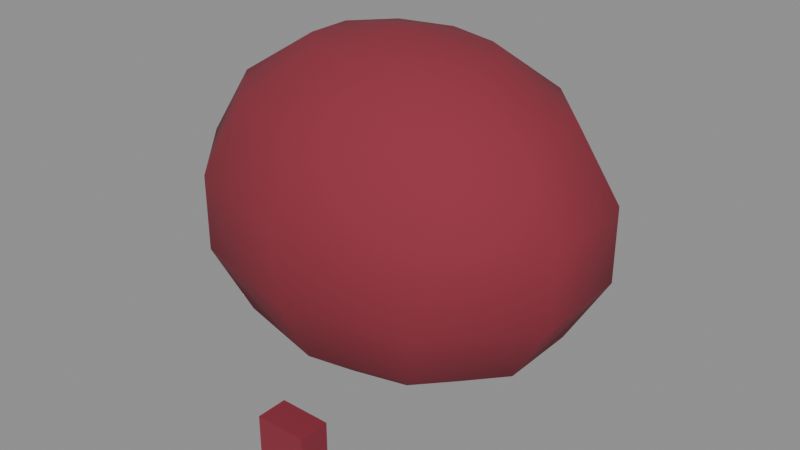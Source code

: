 # Source: person-kerchief.blend  (saved by Blender 5.3.31; exported with 4.5.12 LTS)
import bpy
from mathutils import Matrix  # noqa: F401  (used for matrix-valued properties, if any)

bpy.ops.wm.read_factory_settings(use_empty=True)
scene = bpy.context.scene
scene.name = 'Scene'

# ---- materials (node trees are filled in below, after node groups)
mat_paint0 = bpy.data.materials.new('paint0')
mat_paint0.use_backface_culling = True
mat_paint0.diffuse_color = (0.2542, 0.02315, 0.04231, 1.0)

# ---- material node trees
mat_paint0.use_nodes = True; mat_paint0.node_tree.nodes.clear()
_N = mat_paint0.node_tree.nodes; _L = mat_paint0.node_tree.links
n0 = _N.new('ShaderNodeBsdfPrincipled'); n0.name = 'Principled BSDF'; n0.location = (-200, 100)
n0.inputs[0].default_value = (0.2542, 0.02315, 0.04231, 1.0)
n0.inputs[2].default_value = 0.9
n0.inputs[10].default_value = 0.005
n1 = _N.new('ShaderNodeOutputMaterial'); n1.name = 'Material Output'; n1.location = (200, 100)
_L.new(n0.outputs[0], n1.inputs[0])
n1.is_active_output = True

# ---- meshes
me_00_paint0_r320 = bpy.data.meshes.new('00_paint0_r320')
me_00_paint0_r320.from_pydata([(0.0, 0.09, 0.3935), (0.0, 0.09, -0.2335), (0.101, 0.2, 0.3625), (0.182, 0.2883, 0.2755), (0.2269, 0.3373, 0.1498), (0.2269, 0.3373, 0.01024), (0.182, 0.2883, -0.1155), (0.101, 0.2, -0.2025), (0.1634, 0.132, 0.3625), (0.2945, 0.1657, 0.2755), (0.3672, 0.1844, 0.1498), (0.3672, 0.1844, 0.01024), (0.2945, 0.1657, -0.1155), (0.1634, 0.132, -0.2025), (0.1634, 0.04797, 0.3625), (0.2945, 0.01426, 0.2755), (0.3672, -0.004448, 0.1498), (0.3672, -0.004448, 0.01024), (0.2945, 0.01426, -0.1155), (0.1634, 0.04797, -0.2025), (0.101, -0.02004, 0.3625), (0.182, -0.1083, 0.2755), (0.2269, -0.1573, 0.1498), (0.2269, -0.1573, 0.01024), (0.182, -0.1083, -0.1155), (0.101, -0.02004, -0.2025), (8.941e-09, -0.04602, 0.3625), (1.788e-08, -0.1551, 0.2755), (0.0, -0.2156, 0.1498), (0.0, -0.2156, 0.01024), (1.788e-08, -0.1551, -0.1155), (8.941e-09, -0.04602, -0.2025), (-0.101, -0.02004, 0.3625), (-0.182, -0.1083, 0.2755), (-0.2269, -0.1573, 0.1498), (-0.2269, -0.1573, 0.01024), (-0.182, -0.1083, -0.1155), (-0.101, -0.02004, -0.2025), (-0.1634, 0.04797, 0.3625), (-0.2945, 0.01426, 0.2755), (-0.3672, -0.004448, 0.1498), (-0.3672, -0.004448, 0.01024), (-0.2945, 0.01426, -0.1155), (-0.1634, 0.04797, -0.2025), (-0.1634, 0.132, 0.3625), (-0.2945, 0.1657, 0.2755), (-0.3672, 0.1844, 0.1498), (-0.3672, 0.1844, 0.01024), (-0.2945, 0.1657, -0.1155), (-0.1634, 0.132, -0.2025), (-0.101, 0.2, 0.3625), (-0.182, 0.2883, 0.2755), (-0.2269, 0.3373, 0.1498), (-0.2269, 0.3373, 0.01024), (-0.182, 0.2883, -0.1155), (-0.101, 0.2, -0.2025), (-8.941e-09, 0.226, 0.3625), (-5.364e-08, 0.3351, 0.2755), (-5.364e-08, 0.3956, 0.1498), (-5.364e-08, 0.3956, 0.01024), (-5.364e-08, 0.3351, -0.1155), (-8.941e-09, 0.226, -0.2025)], [], [(58, 57, 3, 4), (56, 0, 2), (61, 60, 6, 7), (59, 58, 4, 5), (57, 56, 2, 3), (1, 61, 7), (60, 59, 5, 6), (1, 7, 13), (6, 5, 11, 12), (4, 3, 9, 10), (2, 0, 8), (7, 6, 12, 13), (5, 4, 10, 11), (3, 2, 8, 9), (10, 9, 15, 16), (8, 0, 14), (13, 12, 18, 19), (11, 10, 16, 17), (9, 8, 14, 15), (1, 13, 19), (12, 11, 17, 18), (19, 18, 24, 25), (17, 16, 22, 23), (15, 14, 20, 21), (1, 19, 25), (18, 17, 23, 24), (16, 15, 21, 22), (14, 0, 20), (25, 24, 30, 31), (23, 22, 28, 29), (21, 20, 26, 27), (1, 25, 31), (24, 23, 29, 30), (22, 21, 27, 28), (20, 0, 26), (27, 26, 32, 33), (1, 31, 37), (30, 29, 35, 36), (28, 27, 33, 34), (26, 0, 32), (31, 30, 36, 37), (29, 28, 34, 35), (1, 37, 43), (36, 35, 41, 42), (34, 33, 39, 40), (32, 0, 38), (37, 36, 42, 43), (35, 34, 40, 41), (33, 32, 38, 39), (42, 41, 47, 48), (40, 39, 45, 46), (38, 0, 44), (43, 42, 48, 49), (41, 40, 46, 47), (39, 38, 44, 45), (1, 43, 49), (44, 0, 50), (49, 48, 54, 55), (47, 46, 52, 53), (45, 44, 50, 51), (1, 49, 55), (48, 47, 53, 54), (46, 45, 51, 52), (55, 54, 60, 61), (53, 52, 58, 59), (51, 50, 56, 57), (1, 55, 61), (54, 53, 59, 60), (52, 51, 57, 58), (50, 0, 56)])
me_00_paint0_r320.polygons.foreach_set('use_smooth', [True] * 70)
me_00_paint0_r320.materials.append(mat_paint0)
me_00_paint0_r320.update()
me_01_paint0_noshadow_r110 = bpy.data.meshes.new('01_paint0_noshadow_r110')
me_01_paint0_noshadow_r110.from_pydata([(-0.05, -0.17, -0.32), (-0.05, -0.23, -0.32), (-0.05, -0.17, -0.22), (-0.05, -0.23, -0.22), (0.05, -0.17, -0.32), (0.05, -0.23, -0.32), (0.05, -0.17, -0.22), (0.05, -0.23, -0.22)], [], [(0, 1, 3, 2), (2, 3, 7, 6), (6, 7, 5, 4), (4, 5, 1, 0), (2, 6, 4, 0), (7, 3, 1, 5)])
me_01_paint0_noshadow_r110.materials.append(mat_paint0)
me_01_paint0_noshadow_r110.update()

# ---- objects
ob_00_paint0_r320 = bpy.data.objects.new('00_paint0_r320', me_00_paint0_r320)
ob_01_paint0_noshadow_r110 = bpy.data.objects.new('01_paint0_noshadow_r110', me_01_paint0_noshadow_r110)

# ---- transforms, parenting, visibility, modifiers, constraints
ob_00_paint0_r320.location = (0.0, 0.0, 0.0)
ob_01_paint0_noshadow_r110.location = (0.0, 0.0, 0.0)

# ---- collection membership
scene.collection.objects.link(ob_00_paint0_r320)
scene.collection.objects.link(ob_01_paint0_noshadow_r110)

# ---- scene / render settings (as saved in the file)
scene.frame_start = 1; scene.frame_end = 250; scene.frame_set(1)
scene.render.engine = 'BLENDER_EEVEE_NEXT'
scene.render.bake_bias = 0.0
scene.render.bake_samples = 0
scene.render.compositor_device = 'GPU'
scene.eevee.use_volume_custom_range = False
scene.eevee.fast_gi_thickness_near = 0.1
scene.eevee.fast_gi_thickness_far = 0.0
scene.eevee.ray_tracing_options.screen_trace_thickness = 0.1
bpy.context.view_layer.update()

# ---- added for rendering (the .blend has no active camera and no usable light): camera, sun + grey world if the file has none
cam_auto = bpy.data.cameras.new('AutoCamera')
cam_auto.lens = 50.0
cam_auto.sensor_width = 36.0
cam_auto.clip_end = 1000.0
ob_auto_camera = bpy.data.objects.new('AutoCamera', cam_auto)
scene.collection.objects.link(ob_auto_camera)
ob_auto_camera.location = (1.11018, -1.2494, 0.924898)
ob_auto_camera.rotation_euler = (1.09748, -7.21219e-08, 0.694738)
scene.camera = ob_auto_camera
light_auto_sun = bpy.data.lights.new('AutoSun', 'SUN')
light_auto_sun.energy = 3.0
light_auto_sun.angle = 0.0523599
ob_auto_sun = bpy.data.objects.new('AutoSun', light_auto_sun)
scene.collection.objects.link(ob_auto_sun)
ob_auto_sun.rotation_euler = (0.872665, 0.174533, 0.523599)
if scene.world is None:
    world_auto = bpy.data.worlds.new('AutoWorld')
    world_auto.color = (0.3, 0.3, 0.3)
    scene.world = world_auto
bpy.context.view_layer.update()
